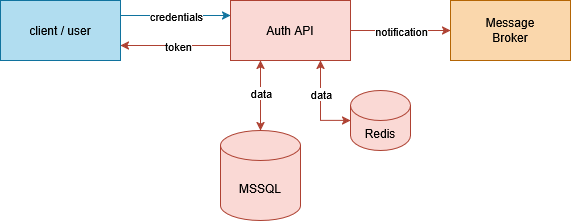

The diagram above was exported from draw.io. Its source (the exported page's mxGraphModel, read from the mxfile embedded in the PNG):
<mxGraphModel dx="1042" dy="535" grid="1" gridSize="10" guides="1" tooltips="1" connect="1" arrows="1" fold="1" page="1" pageScale="1" pageWidth="2000" pageHeight="2000" math="0" shadow="0">
  <root>
    <mxCell id="0" />
    <mxCell id="1" parent="0" />
    <mxCell id="2hW7fFKVQDX4X5Vv7pmV-5" edge="1" parent="1" source="2hW7fFKVQDX4X5Vv7pmV-12" style="rounded=0;orthogonalLoop=1;jettySize=auto;html=1;entryX=0;entryY=0.25;entryDx=0;entryDy=0;exitX=1;exitY=0.25;exitDx=0;exitDy=0;fillColor=#b1ddf0;strokeColor=#10739e;" target="2hW7fFKVQDX4X5Vv7pmV-4" value="">
      <mxGeometry relative="1" as="geometry">
        <mxPoint x="270.00427124746193" y="41.7157287525381" as="sourcePoint" />
      </mxGeometry>
    </mxCell>
    <mxCell id="2hW7fFKVQDX4X5Vv7pmV-8" connectable="0" parent="2hW7fFKVQDX4X5Vv7pmV-5" style="edgeLabel;html=1;align=center;verticalAlign=middle;resizable=0;points=[];" value="credentials" vertex="1">
      <mxGeometry relative="1" x="0.0082" y="-1" as="geometry">
        <mxPoint as="offset" />
      </mxGeometry>
    </mxCell>
    <mxCell id="2hW7fFKVQDX4X5Vv7pmV-9" edge="1" parent="1" source="2hW7fFKVQDX4X5Vv7pmV-4" style="rounded=0;orthogonalLoop=1;jettySize=auto;html=1;exitX=0;exitY=0.75;exitDx=0;exitDy=0;entryX=1;entryY=0.75;entryDx=0;entryDy=0;fillColor=#fad9d5;strokeColor=#ae4132;" target="2hW7fFKVQDX4X5Vv7pmV-12">
      <mxGeometry relative="1" as="geometry">
        <mxPoint x="270.00427124746193" y="98.2842712474619" as="targetPoint" />
      </mxGeometry>
    </mxCell>
    <mxCell id="2hW7fFKVQDX4X5Vv7pmV-13" connectable="0" parent="2hW7fFKVQDX4X5Vv7pmV-9" style="edgeLabel;html=1;align=center;verticalAlign=middle;resizable=0;points=[];" value="token" vertex="1">
      <mxGeometry relative="1" x="-0.0325" as="geometry">
        <mxPoint as="offset" />
      </mxGeometry>
    </mxCell>
    <mxCell id="2hW7fFKVQDX4X5Vv7pmV-15" edge="1" parent="1" source="2hW7fFKVQDX4X5Vv7pmV-4" style="edgeStyle=orthogonalEdgeStyle;rounded=0;orthogonalLoop=1;jettySize=auto;html=1;entryX=0;entryY=0.5;entryDx=0;entryDy=0;fillColor=#fad9d5;strokeColor=#ae4132;" target="2hW7fFKVQDX4X5Vv7pmV-16" value="">
      <mxGeometry relative="1" as="geometry">
        <mxPoint x="490" y="70" as="targetPoint" />
      </mxGeometry>
    </mxCell>
    <mxCell id="2hW7fFKVQDX4X5Vv7pmV-17" connectable="0" parent="2hW7fFKVQDX4X5Vv7pmV-15" style="edgeLabel;html=1;align=center;verticalAlign=middle;resizable=0;points=[];" value="notification" vertex="1">
      <mxGeometry relative="1" x="-0.008" as="geometry">
        <mxPoint as="offset" />
      </mxGeometry>
    </mxCell>
    <mxCell id="2hW7fFKVQDX4X5Vv7pmV-18" edge="1" parent="1" source="2hW7fFKVQDX4X5Vv7pmV-4" style="edgeStyle=orthogonalEdgeStyle;rounded=0;orthogonalLoop=1;jettySize=auto;html=1;exitX=0.25;exitY=1;exitDx=0;exitDy=0;fillColor=#fad9d5;strokeColor=#ae4132;startArrow=classic;startFill=1;" target="2hW7fFKVQDX4X5Vv7pmV-19">
      <mxGeometry relative="1" as="geometry">
        <mxPoint x="300" y="150" as="targetPoint" />
      </mxGeometry>
    </mxCell>
    <mxCell id="2hW7fFKVQDX4X5Vv7pmV-23" connectable="0" parent="2hW7fFKVQDX4X5Vv7pmV-18" style="edgeLabel;html=1;align=center;verticalAlign=middle;resizable=0;points=[];" value="data" vertex="1">
      <mxGeometry relative="1" x="-0.072" as="geometry">
        <mxPoint as="offset" />
      </mxGeometry>
    </mxCell>
    <mxCell id="2hW7fFKVQDX4X5Vv7pmV-4" parent="1" style="whiteSpace=wrap;html=1;fillColor=#fad9d5;strokeColor=#ae4132;" value="Auth API" vertex="1">
      <mxGeometry height="60" width="120" x="270" y="40" as="geometry" />
    </mxCell>
    <mxCell id="2hW7fFKVQDX4X5Vv7pmV-12" parent="1" style="rounded=0;whiteSpace=wrap;html=1;fillColor=#b1ddf0;strokeColor=#10739e;" value="client / user" vertex="1">
      <mxGeometry height="60" width="120" x="40" y="40" as="geometry" />
    </mxCell>
    <mxCell id="2hW7fFKVQDX4X5Vv7pmV-16" parent="1" style="rounded=0;whiteSpace=wrap;html=1;fillColor=#fad7ac;strokeColor=#b46504;" value="&lt;div&gt;Message&lt;/div&gt;&lt;div&gt;Broker&lt;/div&gt;" vertex="1">
      <mxGeometry height="60" width="120" x="490" y="40" as="geometry" />
    </mxCell>
    <mxCell id="2hW7fFKVQDX4X5Vv7pmV-19" parent="1" style="shape=cylinder3;whiteSpace=wrap;html=1;boundedLbl=1;backgroundOutline=1;size=15;fillColor=#fad9d5;strokeColor=#ae4132;" value="MSSQL" vertex="1">
      <mxGeometry height="90" width="80" x="260" y="170" as="geometry" />
    </mxCell>
    <mxCell id="2hW7fFKVQDX4X5Vv7pmV-21" parent="1" style="shape=cylinder3;whiteSpace=wrap;html=1;boundedLbl=1;backgroundOutline=1;size=15;fillColor=#fad9d5;strokeColor=#ae4132;" value="Redis" vertex="1">
      <mxGeometry height="60" width="60" x="390" y="130" as="geometry" />
    </mxCell>
    <mxCell id="2hW7fFKVQDX4X5Vv7pmV-22" edge="1" parent="1" source="2hW7fFKVQDX4X5Vv7pmV-4" style="edgeStyle=orthogonalEdgeStyle;rounded=0;orthogonalLoop=1;jettySize=auto;html=1;exitX=0.75;exitY=1;exitDx=0;exitDy=0;entryX=0;entryY=0.5;entryDx=0;entryDy=0;entryPerimeter=0;fillColor=#fad9d5;strokeColor=#ae4132;startArrow=classic;startFill=1;" target="2hW7fFKVQDX4X5Vv7pmV-21">
      <mxGeometry relative="1" as="geometry" />
    </mxCell>
    <mxCell id="2hW7fFKVQDX4X5Vv7pmV-25" connectable="0" parent="2hW7fFKVQDX4X5Vv7pmV-22" style="edgeLabel;html=1;align=center;verticalAlign=middle;resizable=0;points=[];" value="data" vertex="1">
      <mxGeometry relative="1" x="-0.2622" as="geometry">
        <mxPoint as="offset" />
      </mxGeometry>
    </mxCell>
  </root>
</mxGraphModel>